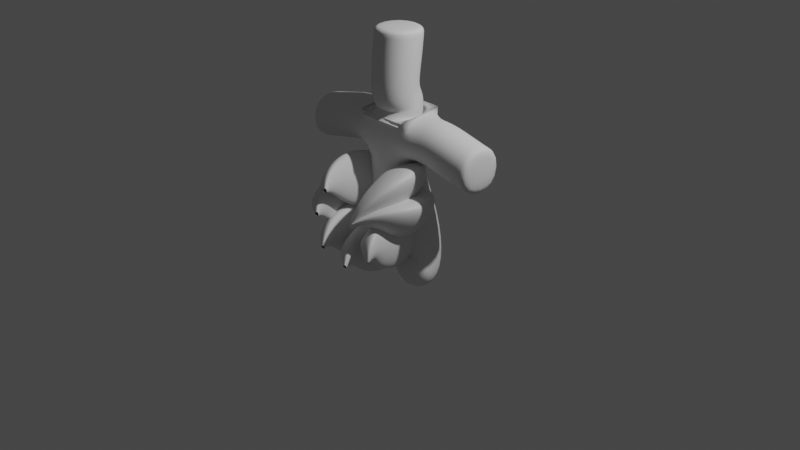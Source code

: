 # Source: Character2.blend  (saved by Blender 3.5.10; exported with 4.5.12 LTS)
import bpy
from mathutils import Matrix  # noqa: F401  (used for matrix-valued properties, if any)

bpy.ops.wm.read_factory_settings(use_empty=True)
scene = bpy.context.scene
scene.name = 'Scene'

# ---- collections
col_collection = bpy.data.collections.new('Collection'); scene.collection.children.link(col_collection)
col_hair = bpy.data.collections.new('Hair'); scene.collection.children.link(col_hair)

# ---- materials (node trees are filled in below, after node groups)
mat_material_001 = bpy.data.materials.new('Material.001')
mat_material_001.use_transparent_shadow = False
mat_material_001.diffuse_color = (0.05811, 0.03192, 0.01398, 1.0)

# ---- material node trees
mat_material_001.use_nodes = True; mat_material_001.node_tree.nodes.clear()
_N = mat_material_001.node_tree.nodes; _L = mat_material_001.node_tree.links
n0 = _N.new('ShaderNodeBsdfPrincipled'); n0.name = 'Principled BSDF'; n0.location = (10, 300)
n0.distribution = 'GGX'
n0.subsurface_method = 'RANDOM_WALK_SKIN'
n0.inputs[3].default_value = 1.45
n0.inputs[27].default_value = (0.0, 0.0, 0.0, 1.0)
n0.inputs[28].default_value = 1.0
n1 = _N.new('ShaderNodeOutputMaterial'); n1.name = 'Material Output'; n1.location = (300, 300)
_L.new(n0.outputs[0], n1.inputs[0])
n1.is_active_output = True

# ---- world
world_world = bpy.data.worlds.new('World'); scene.world = world_world
world_world.use_nodes = True; world_world.node_tree.nodes.clear()
_N = world_world.node_tree.nodes; _L = world_world.node_tree.links
n0 = _N.new('ShaderNodeOutputWorld'); n0.name = 'World Output'; n0.location = (300, 300)
n1 = _N.new('ShaderNodeBackground'); n1.name = 'Background'; n1.location = (10, 300)
n1.inputs[0].default_value = (0.05088, 0.05088, 0.05088, 1.0)
_L.new(n1.outputs[0], n0.inputs[0])
n0.is_active_output = True
world_world.color = (0.05088, 0.05088, 0.05088)
world_world.use_sun_shadow = False
world_world.sun_shadow_jitter_overblur = 0.0

# ---- cameras
cam_camera = bpy.data.cameras.new('Camera')
cam_camera.clip_end = 100.0
cam_camera.ortho_scale = 7.314

# ---- lights
light_light = bpy.data.lights.new('Light', 'POINT')
light_light.transmission_factor = 0.0
light_light.energy = 1000.0
light_light.shadow_soft_size = 0.1
light_light.shadow_maximum_resolution = 0.006
light_light.use_absolute_resolution = True

# ---- meshes
me_plane = bpy.data.meshes.new('Plane')
me_plane.from_pydata([(0.0, 0.0, 0.2426), (0.2747, 3.076e-09, 0.2198), (0.3113, 8.981e-08, -0.4258), (0.3113, -0.2325, -0.4258), (0.0, 0.0, 1.091), (0.247, 0.006154, 1.014), (1.031, 0.02082, 0.8453), (0.01206, 0.01627, 1.284), (0.0, 0.0, 2.019), (0.0, 0.0, 1.977), (-0.04739, -0.06807, 1.37), (0.0, 0.0, 0.436), (0.01533, -0.005702, 1.153), (0.006013, 0.006397, 1.125), (0.00977, -0.06491, 0.7633), (1.098, 0.01731, 0.8492), (0.623, 0.02181, 0.9453), (0.4862, 0.01077, 0.9734), (0.008825, -0.00967, 1.146)], [(0, 1), (1, 2), (2, 3), (11, 0), (5, 4), (17, 5), (9, 10), (9, 8), (10, 7), (14, 11), (18, 13), (12, 7), (13, 4), (4, 14), (15, 6), (6, 16), (16, 17), (12, 18)], [])
_uv = me_plane.uv_layers.new(name='UVMap')
_uv.uv.foreach_set('vector', [])
me_plane.update()

# ---- curves / text
cu_beziercircle = bpy.data.curves.new('BezierCircle', 'CURVE')
cu_beziercircle.dimensions = '3D'
_sp = cu_beziercircle.splines.new('BEZIER'); _sp.bezier_points.add(3)
_sp.bezier_points.foreach_set('co', [-1.062, 0.1417, 0.06846, -0.03336, 0.5775, 0.4971, 0.9644, 0.1846, 0.1083, -0.0569, -0.7851, 0.233])
_sp.bezier_points.foreach_set('handle_left', [-1.122, -0.161, 0.003863, -0.5005, 0.5722, 0.4925, 0.9216, 0.3969, 0.153, 0.1986, -0.793, 0.2358])
_sp.bezier_points.foreach_set('handle_right', [-1.016, 0.3733, 0.1179, 0.4119, 0.5826, 0.5016, 1.019, -0.08759, 0.05097, -0.2875, -0.7781, 0.2306])
for _p, _l, _r in zip(_sp.bezier_points, ['ALIGNED', 'AUTO', 'ALIGNED', 'ALIGNED'], ['ALIGNED', 'AUTO', 'ALIGNED', 'ALIGNED']): _p.handle_left_type = _l; _p.handle_right_type = _r
_sp.order_u = 0
_sp.order_v = 0
_sp.use_cyclic_u = True
cu_beziercircle.use_path = True
cu_beziercircle.fill_mode = 'FULL'
cu_nurbspath_003 = bpy.data.curves.new('NurbsPath.003', 'CURVE')
cu_nurbspath_003.dimensions = '3D'
_sp = cu_nurbspath_003.splines.new('NURBS'); _sp.points.add(4)
_sp.points.foreach_set('co', [0.952, 2.148, 0.5138, 1.0, 1.269, 2.529, 0.5917, 1.0, 2.083, 1.924, 0.3157, 1.0, 2.541, 1.307, 1.52, 1.0, 3.415, 2.994, 0.837, 1.0])
_sp.points.foreach_set('radius', [0.1484, 1.0, 2.678, 1.54, 0.1508])
_sp.order_u = 5
_sp.order_v = 0
_sp.use_endpoint_u = True
cu_nurbspath_003.materials.append(mat_material_001)
cu_nurbspath_003.use_path = True
cu_nurbspath_003.bevel_mode = 'OBJECT'
cu_nurbspath_003.fill_mode = 'FULL'
cu_nurbspath_004 = bpy.data.curves.new('NurbsPath.004', 'CURVE')
cu_nurbspath_004.dimensions = '3D'
_sp = cu_nurbspath_004.splines.new('NURBS'); _sp.points.add(4)
_sp.points.foreach_set('co', [0.5672, 2.314, 0.5478, 1.0, 1.269, 2.529, 0.5917, 1.0, 1.954, 1.957, 0.4833, 1.0, 2.385, 1.321, 1.661, 1.0, 2.857, 3.178, 1.66, 1.0])
_sp.points.foreach_set('radius', [0.1484, 1.0, 2.678, 1.54, 0.1508])
_sp.order_u = 5
_sp.order_v = 0
_sp.use_endpoint_u = True
cu_nurbspath_004.materials.append(mat_material_001)
cu_nurbspath_004.use_path = True
cu_nurbspath_004.bevel_mode = 'OBJECT'
cu_nurbspath_004.fill_mode = 'FULL'
cu_nurbspath_005 = bpy.data.curves.new('NurbsPath.005', 'CURVE')
cu_nurbspath_005.dimensions = '3D'
_sp = cu_nurbspath_005.splines.new('NURBS'); _sp.points.add(4)
_sp.points.foreach_set('co', [0.5672, 2.314, 0.5478, 1.0, 1.269, 2.529, 0.5917, 1.0, 1.848, 1.986, 0.6596, 1.0, 2.385, 1.321, 1.661, 1.0, 2.319, 3.194, 2.3, 1.0])
_sp.points.foreach_set('radius', [0.1484, 1.0, 2.678, 1.54, 0.1508])
_sp.order_u = 5
_sp.order_v = 0
_sp.use_endpoint_u = True
cu_nurbspath_005.materials.append(mat_material_001)
cu_nurbspath_005.use_path = True
cu_nurbspath_005.bevel_mode = 'OBJECT'
cu_nurbspath_005.fill_mode = 'FULL'
cu_nurbspath_006 = bpy.data.curves.new('NurbsPath.006', 'CURVE')
cu_nurbspath_006.dimensions = '3D'
_sp = cu_nurbspath_006.splines.new('NURBS'); _sp.points.add(4)
_sp.points.foreach_set('co', [0.3129, 2.913, 1.038, 1.0, 1.14, 2.902, 0.9097, 1.0, 1.715, 2.323, 0.9112, 1.0, 2.394, 2.02, 1.541, 1.0, 1.936, 2.875, 2.799, 1.0])
_sp.points.foreach_set('radius', [0.1484, 1.0, 2.678, 1.54, 0.1508])
_sp.order_u = 5
_sp.order_v = 0
_sp.use_endpoint_u = True
cu_nurbspath_006.materials.append(mat_material_001)
cu_nurbspath_006.use_path = True
cu_nurbspath_006.bevel_mode = 'OBJECT'
cu_nurbspath_006.fill_mode = 'FULL'
cu_nurbspath_007 = bpy.data.curves.new('NurbsPath.007', 'CURVE')
cu_nurbspath_007.dimensions = '3D'
_sp = cu_nurbspath_007.splines.new('NURBS'); _sp.points.add(4)
_sp.points.foreach_set('co', [1.718, 3.114, -0.6396, 1.0, 2.046, 3.322, 0.3363, 1.0, 2.38, 2.404, 0.4622, 1.0, 3.135, 2.752, 0.7121, 1.0, 3.751, 2.925, 0.2155, 1.0])
_sp.points.foreach_set('radius', [0.1484, 1.0, 2.678, 1.54, 0.1508])
_sp.order_u = 5
_sp.order_v = 0
_sp.use_endpoint_u = True
cu_nurbspath_007.materials.append(mat_material_001)
cu_nurbspath_007.use_path = True
cu_nurbspath_007.bevel_mode = 'OBJECT'
cu_nurbspath_007.fill_mode = 'FULL'
cu_nurbspath_008 = bpy.data.curves.new('NurbsPath.008', 'CURVE')
cu_nurbspath_008.dimensions = '3D'
_sp = cu_nurbspath_008.splines.new('NURBS'); _sp.points.add(4)
_sp.points.foreach_set('co', [0.3129, 2.913, 1.038, 1.0, 1.14, 2.902, 0.9097, 1.0, 1.865, 2.179, 1.084, 1.0, 2.465, 1.848, 1.819, 1.0, 1.569, 2.347, 3.042, 1.0])
_sp.points.foreach_set('radius', [0.1484, 1.0, 2.678, 1.54, 0.1508])
_sp.order_u = 5
_sp.order_v = 0
_sp.use_endpoint_u = True
cu_nurbspath_008.materials.append(mat_material_001)
cu_nurbspath_008.use_path = True
cu_nurbspath_008.bevel_mode = 'OBJECT'
cu_nurbspath_008.fill_mode = 'FULL'
cu_nurbspath_009 = bpy.data.curves.new('NurbsPath.009', 'CURVE')
cu_nurbspath_009.dimensions = '3D'
_sp = cu_nurbspath_009.splines.new('NURBS'); _sp.points.add(4)
_sp.points.foreach_set('co', [2.183, 3.44, -0.7751, 1.0, 2.597, 3.939, -0.4021, 1.0, 3.141, 4.058, 0.5701, 1.0, 3.836, 3.611, 0.6438, 1.0, 4.494, 3.589, -0.5411, 1.0])
_sp.points.foreach_set('radius', [0.1484, 1.0, 2.678, 1.54, 0.1508])
_sp.order_u = 5
_sp.order_v = 0
_sp.use_endpoint_u = True
cu_nurbspath_009.materials.append(mat_material_001)
cu_nurbspath_009.use_path = True
cu_nurbspath_009.bevel_mode = 'OBJECT'
cu_nurbspath_009.fill_mode = 'FULL'
arm_armature = bpy.data.armatures.new('Armature')  # bones are not reproduced

# ---- objects
ob_light = bpy.data.objects.new('Light', light_light)
ob_camera = bpy.data.objects.new('Camera', cam_camera)
ob_plane = bpy.data.objects.new('Plane', me_plane)
ob_armature = bpy.data.objects.new('Armature', arm_armature)
ob_beziercircle = bpy.data.objects.new('BezierCircle', cu_beziercircle)
ob_nurbspath_003 = bpy.data.objects.new('NurbsPath.003', cu_nurbspath_003)
ob_nurbspath_001 = bpy.data.objects.new('NurbsPath.001', cu_nurbspath_004)
ob_nurbspath_002 = bpy.data.objects.new('NurbsPath.002', cu_nurbspath_005)
ob_nurbspath_004 = bpy.data.objects.new('NurbsPath.004', cu_nurbspath_006)
ob_nurbspath_005 = bpy.data.objects.new('NurbsPath.005', cu_nurbspath_007)
ob_nurbspath_006 = bpy.data.objects.new('NurbsPath.006', cu_nurbspath_008)
ob_nurbspath_007 = bpy.data.objects.new('NurbsPath.007', cu_nurbspath_009)

# ---- transforms, parenting, visibility, modifiers, constraints
ob_light.location = (4.076, 1.005, 5.904)
ob_light.rotation_euler = (0.6503, 0.05522, 1.866)
ob_light.lock_rotations_4d = False
ob_light.empty_display_type = 'ARROWS'
ob_light.color = (0.0, 0.0, 0.0, 0.0)
ob_light.lineart.crease_threshold = 0.0
ob_camera.location = (7.359, -6.926, 4.958)
ob_camera.rotation_euler = (1.109, 0.0, 0.8149)
ob_camera.lock_rotations_4d = False
ob_camera.empty_display_type = 'ARROWS'
ob_camera.color = (0.0, 0.0, 0.0, 0.0)
ob_camera.display_type = 'WIRE'
ob_camera.lineart.crease_threshold = 0.0
ob_plane.parent = ob_armature
ob_plane.matrix_parent_inverse = Matrix(((1.458, -0.0, -0.0, -0.03397), (-0.0, 1.458, 0.0, 0.03628), (-0.0, -0.0, 1.458, -0.5003), (-0.0, 0.0, -0.0, 1.0)))
ob_plane.location = (0.0, 0.0, 0.0)
_vg = ob_plane.vertex_groups.new(name='Body')
_vg.add([4, 11, 12, 13, 14, 18], 1.0, 'REPLACE')
_vg = ob_plane.vertex_groups.new(name='Neck')
_vg.add([7], 1.0, 'REPLACE')
_vg = ob_plane.vertex_groups.new(name='Head')
_vg.add([8, 9, 10], 1.0, 'REPLACE')
_vg = ob_plane.vertex_groups.new(name='Shoulder.l')
_vg = ob_plane.vertex_groups.new(name='UpperArm.l')
for _i, _w in zip([5, 17], [1.0, 0.5]): _vg.add([_i], _w, 'REPLACE')
_vg = ob_plane.vertex_groups.new(name='LowerArm.l')
for _i, _w in zip([6, 15, 16, 17], [1.0, 1.0, 1.0, 0.5]): _vg.add([_i], _w, 'REPLACE')
_vg = ob_plane.vertex_groups.new(name='Shoulder.r')
_vg = ob_plane.vertex_groups.new(name='UpperArm.r')
_vg = ob_plane.vertex_groups.new(name='LowerArm.r')
_vg = ob_plane.vertex_groups.new(name='UpperLeg.l')
_vg.add([0], 1.0, 'REPLACE')
_vg = ob_plane.vertex_groups.new(name='LowerLeg.l')
_vg.add([1, 2, 3], 1.0, 'REPLACE')
_vg = ob_plane.vertex_groups.new(name='UpperLeg.r')
_vg = ob_plane.vertex_groups.new(name='LowerLeg.r')
_m = ob_plane.modifiers.new('Mirror', 'MIRROR')
_m.merge_threshold = 0.1
_m = ob_plane.modifiers.new('Skin', 'SKIN')
_m.use_smooth_shade = True
_m = ob_plane.modifiers.new('Subdivision', 'SUBSURF')
_m.levels = 2
_m = ob_plane.modifiers.new('Armature', 'ARMATURE')
_m.object = ob_armature
ob_armature.location = (0.0233, -0.02489, 0.3432)
ob_armature.scale = (0.686, 0.686, 0.686)
ob_beziercircle.location = (3.241, 1.112, 0.7857)
ob_beziercircle.rotation_euler = (4.779, -0.0222, -15.65)
ob_beziercircle.scale = (0.4073, 0.4073, 0.4073)
ob_nurbspath_003.parent = ob_armature
ob_nurbspath_003.matrix_parent_inverse = Matrix(((1.457, -0.03036, -0.001886, -0.01619), (0.001571, -0.01514, 1.458, -2.843), (-0.03037, -1.457, -0.0151, -0.005393), (-0.0, 0.0, -0.0, 1.0)))
ob_nurbspath_003.location = (0.4966, 1.283, 0.9077)
ob_nurbspath_003.rotation_euler = (5.911, -0.9675, -15.42)
ob_nurbspath_003.scale = (0.4073, 0.4073, 0.4073)
ob_nurbspath_001.parent = ob_armature
ob_nurbspath_001.matrix_parent_inverse = Matrix(((1.457, -0.03036, -0.001886, -0.01619), (0.001571, -0.01514, 1.458, -2.843), (-0.03037, -1.457, -0.0151, -0.005393), (-0.0, 0.0, -0.0, 1.0)))
ob_nurbspath_001.location = (0.1487, 1.459, 0.9751)
ob_nurbspath_001.rotation_euler = (5.911, -0.9675, -15.42)
ob_nurbspath_001.scale = (0.4073, 0.4073, 0.4073)
ob_nurbspath_002.parent = ob_armature
ob_nurbspath_002.matrix_parent_inverse = Matrix(((1.457, -0.03036, -0.001886, -0.01619), (0.001571, -0.01514, 1.458, -2.843), (-0.03037, -1.457, -0.0151, -0.005393), (-0.0, 0.0, -0.0, 1.0)))
ob_nurbspath_002.location = (-0.2115, 1.401, 1.003)
ob_nurbspath_002.rotation_euler = (5.911, -0.9675, -15.42)
ob_nurbspath_002.scale = (0.4073, 0.4073, 0.4073)
ob_nurbspath_004.parent = ob_armature
ob_nurbspath_004.matrix_parent_inverse = Matrix(((1.457, -0.03036, -0.001886, -0.01619), (0.001571, -0.01514, 1.458, -2.843), (-0.03037, -1.457, -0.0151, -0.005393), (-0.0, 0.0, -0.0, 1.0)))
ob_nurbspath_004.location = (-0.5057, 1.313, 1.023)
ob_nurbspath_004.rotation_euler = (5.911, -0.9675, -15.42)
ob_nurbspath_004.scale = (0.4073, 0.4073, 0.4073)
ob_nurbspath_005.parent = ob_armature
ob_nurbspath_005.matrix_parent_inverse = Matrix(((1.457, -0.03036, -0.001886, -0.01619), (0.001571, -0.01514, 1.458, -2.843), (-0.03037, -1.457, -0.0151, -0.005393), (-0.0, 0.0, -0.0, 1.0)))
ob_nurbspath_005.location = (0.8544, 1.348, 0.9738)
ob_nurbspath_005.rotation_euler = (5.911, -0.9675, -15.42)
ob_nurbspath_005.scale = (0.4073, 0.4073, 0.4073)
ob_nurbspath_006.parent = ob_armature
ob_nurbspath_006.matrix_parent_inverse = Matrix(((1.457, -0.03036, -0.001886, -0.01619), (0.001571, -0.01514, 1.458, -2.843), (-0.03037, -1.457, -0.0151, -0.005393), (-0.0, 0.0, -0.0, 1.0)))
ob_nurbspath_006.location = (-0.3943, 1.028, 1.038)
ob_nurbspath_006.rotation_euler = (5.911, -0.9675, -15.42)
ob_nurbspath_006.scale = (0.4073, 0.4073, 0.4073)
ob_nurbspath_007.parent = ob_armature
ob_nurbspath_007.matrix_parent_inverse = Matrix(((1.457, -0.03036, -0.001886, -0.01619), (0.001571, -0.01514, 1.458, -2.843), (-0.03037, -1.457, -0.0151, -0.005393), (-0.0, 0.0, -0.0, 1.0)))
ob_nurbspath_007.location = (0.9646, 1.559, 0.8874)
ob_nurbspath_007.rotation_euler = (5.911, -0.9675, -15.42)
ob_nurbspath_007.scale = (0.4073, 0.4073, 0.4073)
cu_nurbspath_003.bevel_object = ob_beziercircle
cu_nurbspath_004.bevel_object = ob_beziercircle
cu_nurbspath_005.bevel_object = ob_beziercircle
cu_nurbspath_006.bevel_object = ob_beziercircle
cu_nurbspath_007.bevel_object = ob_beziercircle
cu_nurbspath_008.bevel_object = ob_beziercircle
cu_nurbspath_009.bevel_object = ob_beziercircle

# ---- collection membership
col_collection.objects.link(ob_light)
col_collection.objects.link(ob_camera)
col_collection.objects.link(ob_plane)
col_collection.objects.link(ob_armature)
col_hair.objects.link(ob_beziercircle)
col_hair.objects.link(ob_nurbspath_003)
col_hair.objects.link(ob_nurbspath_001)
col_hair.objects.link(ob_nurbspath_002)
col_hair.objects.link(ob_nurbspath_004)
col_hair.objects.link(ob_nurbspath_005)
col_hair.objects.link(ob_nurbspath_006)
col_hair.objects.link(ob_nurbspath_007)

# ---- scene / render settings (as saved in the file)
scene.camera = ob_camera
scene.frame_start = 1; scene.frame_end = 250; scene.frame_set(115)
scene.render.engine = 'BLENDER_EEVEE_NEXT'
scene.cycles.sampling_pattern = 'TABULATED_SOBOL'
scene.view_settings.view_transform = 'Filmic'
bpy.context.view_layer.update()
